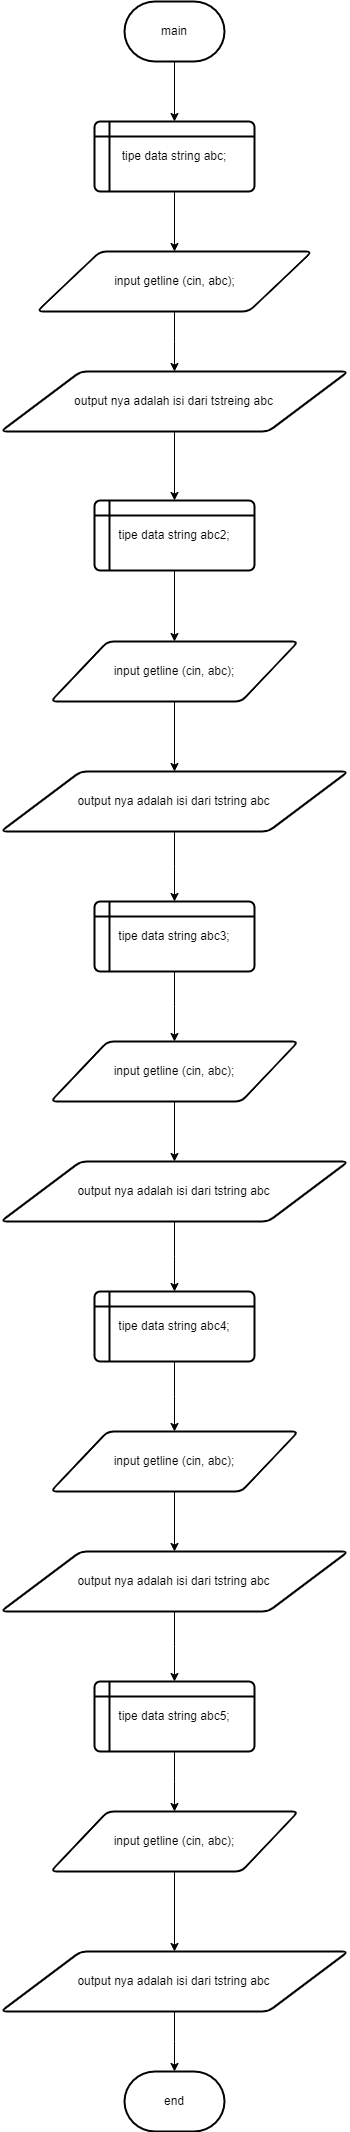

The diagram above was exported from draw.io. Its source (the exported page's mxGraphModel, read from the mxfile embedded in the PNG):
<mxGraphModel dx="1257" dy="5359" grid="1" gridSize="10" guides="1" tooltips="1" connect="1" arrows="1" fold="1" page="1" pageScale="1" pageWidth="827" pageHeight="1169" math="0" shadow="0">
  <root>
    <mxCell id="0" />
    <mxCell id="1" parent="0" />
    <mxCell id="jgh6BeyHwUqVcBgsIm8O-19" value="" style="edgeStyle=orthogonalEdgeStyle;rounded=0;orthogonalLoop=1;jettySize=auto;html=1;" edge="1" parent="1" source="jgh6BeyHwUqVcBgsIm8O-1" target="jgh6BeyHwUqVcBgsIm8O-2">
      <mxGeometry relative="1" as="geometry" />
    </mxCell>
    <mxCell id="jgh6BeyHwUqVcBgsIm8O-1" value="main" style="strokeWidth=2;html=1;shape=mxgraph.flowchart.terminator;whiteSpace=wrap;" vertex="1" parent="1">
      <mxGeometry x="410" y="-4660" width="100" height="60" as="geometry" />
    </mxCell>
    <mxCell id="jgh6BeyHwUqVcBgsIm8O-20" value="" style="edgeStyle=orthogonalEdgeStyle;rounded=0;orthogonalLoop=1;jettySize=auto;html=1;" edge="1" parent="1" source="jgh6BeyHwUqVcBgsIm8O-2" target="jgh6BeyHwUqVcBgsIm8O-3">
      <mxGeometry relative="1" as="geometry" />
    </mxCell>
    <mxCell id="jgh6BeyHwUqVcBgsIm8O-2" value="tipe data string abc;" style="shape=internalStorage;whiteSpace=wrap;html=1;dx=15;dy=15;rounded=1;arcSize=8;strokeWidth=2;" vertex="1" parent="1">
      <mxGeometry x="380" y="-4540" width="160" height="70" as="geometry" />
    </mxCell>
    <mxCell id="jgh6BeyHwUqVcBgsIm8O-21" value="" style="edgeStyle=orthogonalEdgeStyle;rounded=0;orthogonalLoop=1;jettySize=auto;html=1;" edge="1" parent="1" source="jgh6BeyHwUqVcBgsIm8O-3" target="jgh6BeyHwUqVcBgsIm8O-5">
      <mxGeometry relative="1" as="geometry" />
    </mxCell>
    <mxCell id="jgh6BeyHwUqVcBgsIm8O-3" value="input getline (cin, abc);" style="shape=parallelogram;html=1;strokeWidth=2;perimeter=parallelogramPerimeter;whiteSpace=wrap;rounded=1;arcSize=12;size=0.23;" vertex="1" parent="1">
      <mxGeometry x="322.5" y="-4410" width="275" height="60" as="geometry" />
    </mxCell>
    <mxCell id="jgh6BeyHwUqVcBgsIm8O-22" value="" style="edgeStyle=orthogonalEdgeStyle;rounded=0;orthogonalLoop=1;jettySize=auto;html=1;" edge="1" parent="1" source="jgh6BeyHwUqVcBgsIm8O-5" target="jgh6BeyHwUqVcBgsIm8O-7">
      <mxGeometry relative="1" as="geometry" />
    </mxCell>
    <mxCell id="jgh6BeyHwUqVcBgsIm8O-5" value="output nya adalah isi dari tstreing abc" style="shape=parallelogram;html=1;strokeWidth=2;perimeter=parallelogramPerimeter;whiteSpace=wrap;rounded=1;arcSize=12;size=0.23;" vertex="1" parent="1">
      <mxGeometry x="286.25" y="-4290" width="347.5" height="60" as="geometry" />
    </mxCell>
    <mxCell id="jgh6BeyHwUqVcBgsIm8O-25" value="" style="edgeStyle=orthogonalEdgeStyle;rounded=0;orthogonalLoop=1;jettySize=auto;html=1;" edge="1" parent="1" source="jgh6BeyHwUqVcBgsIm8O-6" target="jgh6BeyHwUqVcBgsIm8O-9">
      <mxGeometry relative="1" as="geometry" />
    </mxCell>
    <mxCell id="jgh6BeyHwUqVcBgsIm8O-6" value="output nya adalah isi dari tstring abc" style="shape=parallelogram;html=1;strokeWidth=2;perimeter=parallelogramPerimeter;whiteSpace=wrap;rounded=1;arcSize=12;size=0.23;" vertex="1" parent="1">
      <mxGeometry x="286.25" y="-3890" width="347.5" height="60" as="geometry" />
    </mxCell>
    <mxCell id="jgh6BeyHwUqVcBgsIm8O-23" value="" style="edgeStyle=orthogonalEdgeStyle;rounded=0;orthogonalLoop=1;jettySize=auto;html=1;" edge="1" parent="1" source="jgh6BeyHwUqVcBgsIm8O-7" target="jgh6BeyHwUqVcBgsIm8O-8">
      <mxGeometry relative="1" as="geometry" />
    </mxCell>
    <mxCell id="jgh6BeyHwUqVcBgsIm8O-7" value="tipe data string abc2;" style="shape=internalStorage;whiteSpace=wrap;html=1;dx=15;dy=15;rounded=1;arcSize=8;strokeWidth=2;" vertex="1" parent="1">
      <mxGeometry x="380" y="-4161" width="160" height="70" as="geometry" />
    </mxCell>
    <mxCell id="jgh6BeyHwUqVcBgsIm8O-24" value="" style="edgeStyle=orthogonalEdgeStyle;rounded=0;orthogonalLoop=1;jettySize=auto;html=1;" edge="1" parent="1" source="jgh6BeyHwUqVcBgsIm8O-8" target="jgh6BeyHwUqVcBgsIm8O-6">
      <mxGeometry relative="1" as="geometry" />
    </mxCell>
    <mxCell id="jgh6BeyHwUqVcBgsIm8O-8" value="input getline (cin, abc);" style="shape=parallelogram;html=1;strokeWidth=2;perimeter=parallelogramPerimeter;whiteSpace=wrap;rounded=1;arcSize=12;size=0.23;" vertex="1" parent="1">
      <mxGeometry x="336.25" y="-4020" width="247.5" height="60" as="geometry" />
    </mxCell>
    <mxCell id="jgh6BeyHwUqVcBgsIm8O-26" value="" style="edgeStyle=orthogonalEdgeStyle;rounded=0;orthogonalLoop=1;jettySize=auto;html=1;" edge="1" parent="1" source="jgh6BeyHwUqVcBgsIm8O-9" target="jgh6BeyHwUqVcBgsIm8O-10">
      <mxGeometry relative="1" as="geometry" />
    </mxCell>
    <mxCell id="jgh6BeyHwUqVcBgsIm8O-9" value="tipe data string abc3;" style="shape=internalStorage;whiteSpace=wrap;html=1;dx=15;dy=15;rounded=1;arcSize=8;strokeWidth=2;" vertex="1" parent="1">
      <mxGeometry x="380" y="-3760" width="160" height="70" as="geometry" />
    </mxCell>
    <mxCell id="jgh6BeyHwUqVcBgsIm8O-27" value="" style="edgeStyle=orthogonalEdgeStyle;rounded=0;orthogonalLoop=1;jettySize=auto;html=1;" edge="1" parent="1" source="jgh6BeyHwUqVcBgsIm8O-10" target="jgh6BeyHwUqVcBgsIm8O-11">
      <mxGeometry relative="1" as="geometry" />
    </mxCell>
    <mxCell id="jgh6BeyHwUqVcBgsIm8O-10" value="input getline (cin, abc);" style="shape=parallelogram;html=1;strokeWidth=2;perimeter=parallelogramPerimeter;whiteSpace=wrap;rounded=1;arcSize=12;size=0.23;" vertex="1" parent="1">
      <mxGeometry x="336.25" y="-3620" width="247.5" height="60" as="geometry" />
    </mxCell>
    <mxCell id="jgh6BeyHwUqVcBgsIm8O-28" value="" style="edgeStyle=orthogonalEdgeStyle;rounded=0;orthogonalLoop=1;jettySize=auto;html=1;" edge="1" parent="1" source="jgh6BeyHwUqVcBgsIm8O-11" target="jgh6BeyHwUqVcBgsIm8O-12">
      <mxGeometry relative="1" as="geometry" />
    </mxCell>
    <mxCell id="jgh6BeyHwUqVcBgsIm8O-11" value="output nya adalah isi dari tstring abc" style="shape=parallelogram;html=1;strokeWidth=2;perimeter=parallelogramPerimeter;whiteSpace=wrap;rounded=1;arcSize=12;size=0.23;" vertex="1" parent="1">
      <mxGeometry x="286.25" y="-3500" width="347.5" height="60" as="geometry" />
    </mxCell>
    <mxCell id="jgh6BeyHwUqVcBgsIm8O-29" value="" style="edgeStyle=orthogonalEdgeStyle;rounded=0;orthogonalLoop=1;jettySize=auto;html=1;" edge="1" parent="1" source="jgh6BeyHwUqVcBgsIm8O-12" target="jgh6BeyHwUqVcBgsIm8O-13">
      <mxGeometry relative="1" as="geometry" />
    </mxCell>
    <mxCell id="jgh6BeyHwUqVcBgsIm8O-12" value="tipe data string abc4;" style="shape=internalStorage;whiteSpace=wrap;html=1;dx=15;dy=15;rounded=1;arcSize=8;strokeWidth=2;" vertex="1" parent="1">
      <mxGeometry x="380" y="-3370" width="160" height="70" as="geometry" />
    </mxCell>
    <mxCell id="jgh6BeyHwUqVcBgsIm8O-30" value="" style="edgeStyle=orthogonalEdgeStyle;rounded=0;orthogonalLoop=1;jettySize=auto;html=1;" edge="1" parent="1" source="jgh6BeyHwUqVcBgsIm8O-13" target="jgh6BeyHwUqVcBgsIm8O-14">
      <mxGeometry relative="1" as="geometry" />
    </mxCell>
    <mxCell id="jgh6BeyHwUqVcBgsIm8O-13" value="input getline (cin, abc);" style="shape=parallelogram;html=1;strokeWidth=2;perimeter=parallelogramPerimeter;whiteSpace=wrap;rounded=1;arcSize=12;size=0.23;" vertex="1" parent="1">
      <mxGeometry x="336.25" y="-3230" width="247.5" height="60" as="geometry" />
    </mxCell>
    <mxCell id="jgh6BeyHwUqVcBgsIm8O-31" value="" style="edgeStyle=orthogonalEdgeStyle;rounded=0;orthogonalLoop=1;jettySize=auto;html=1;" edge="1" parent="1" source="jgh6BeyHwUqVcBgsIm8O-14" target="jgh6BeyHwUqVcBgsIm8O-15">
      <mxGeometry relative="1" as="geometry" />
    </mxCell>
    <mxCell id="jgh6BeyHwUqVcBgsIm8O-14" value="output nya adalah isi dari tstring abc" style="shape=parallelogram;html=1;strokeWidth=2;perimeter=parallelogramPerimeter;whiteSpace=wrap;rounded=1;arcSize=12;size=0.23;" vertex="1" parent="1">
      <mxGeometry x="286.25" y="-3110" width="347.5" height="60" as="geometry" />
    </mxCell>
    <mxCell id="jgh6BeyHwUqVcBgsIm8O-32" value="" style="edgeStyle=orthogonalEdgeStyle;rounded=0;orthogonalLoop=1;jettySize=auto;html=1;" edge="1" parent="1" source="jgh6BeyHwUqVcBgsIm8O-15" target="jgh6BeyHwUqVcBgsIm8O-16">
      <mxGeometry relative="1" as="geometry" />
    </mxCell>
    <mxCell id="jgh6BeyHwUqVcBgsIm8O-15" value="tipe data string abc5;" style="shape=internalStorage;whiteSpace=wrap;html=1;dx=15;dy=15;rounded=1;arcSize=8;strokeWidth=2;" vertex="1" parent="1">
      <mxGeometry x="380" y="-2980" width="160" height="70" as="geometry" />
    </mxCell>
    <mxCell id="jgh6BeyHwUqVcBgsIm8O-33" value="" style="edgeStyle=orthogonalEdgeStyle;rounded=0;orthogonalLoop=1;jettySize=auto;html=1;" edge="1" parent="1" source="jgh6BeyHwUqVcBgsIm8O-16" target="jgh6BeyHwUqVcBgsIm8O-17">
      <mxGeometry relative="1" as="geometry" />
    </mxCell>
    <mxCell id="jgh6BeyHwUqVcBgsIm8O-16" value="input getline (cin, abc);" style="shape=parallelogram;html=1;strokeWidth=2;perimeter=parallelogramPerimeter;whiteSpace=wrap;rounded=1;arcSize=12;size=0.23;" vertex="1" parent="1">
      <mxGeometry x="336.25" y="-2850" width="247.5" height="60" as="geometry" />
    </mxCell>
    <mxCell id="jgh6BeyHwUqVcBgsIm8O-34" value="" style="edgeStyle=orthogonalEdgeStyle;rounded=0;orthogonalLoop=1;jettySize=auto;html=1;" edge="1" parent="1" source="jgh6BeyHwUqVcBgsIm8O-17" target="jgh6BeyHwUqVcBgsIm8O-18">
      <mxGeometry relative="1" as="geometry" />
    </mxCell>
    <mxCell id="jgh6BeyHwUqVcBgsIm8O-17" value="output nya adalah isi dari tstring abc" style="shape=parallelogram;html=1;strokeWidth=2;perimeter=parallelogramPerimeter;whiteSpace=wrap;rounded=1;arcSize=12;size=0.23;" vertex="1" parent="1">
      <mxGeometry x="286.25" y="-2710" width="347.5" height="60" as="geometry" />
    </mxCell>
    <mxCell id="jgh6BeyHwUqVcBgsIm8O-18" value="end" style="strokeWidth=2;html=1;shape=mxgraph.flowchart.terminator;whiteSpace=wrap;" vertex="1" parent="1">
      <mxGeometry x="410" y="-2590" width="100" height="60" as="geometry" />
    </mxCell>
  </root>
</mxGraphModel>